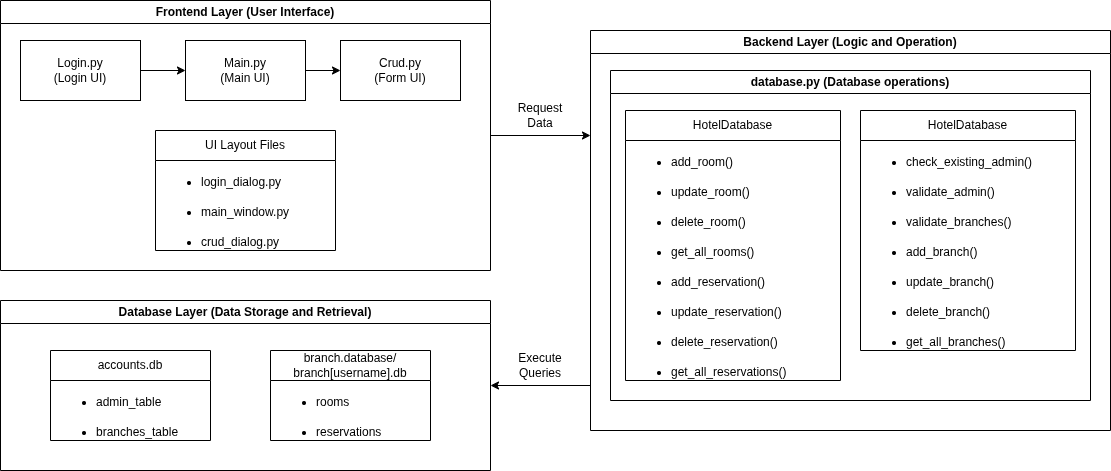

The diagram above was exported from draw.io. Its source (the exported page's mxGraphModel, read from the mxfile embedded in the PNG):
<mxGraphModel dx="1394" dy="772" grid="1" gridSize="10" guides="1" tooltips="1" connect="1" arrows="1" fold="1" page="1" pageScale="1" pageWidth="850" pageHeight="1100" math="0" shadow="0">
  <root>
    <mxCell id="0" />
    <mxCell id="1" parent="0" />
    <mxCell id="KzWHOr-OBOIxcDlLxg0x-41" style="edgeStyle=orthogonalEdgeStyle;rounded=0;orthogonalLoop=1;jettySize=auto;html=1;" edge="1" parent="1" source="KzWHOr-OBOIxcDlLxg0x-1">
      <mxGeometry relative="1" as="geometry">
        <mxPoint x="640" y="145" as="targetPoint" />
      </mxGeometry>
    </mxCell>
    <mxCell id="KzWHOr-OBOIxcDlLxg0x-1" value="Frontend Layer (User Interface)" style="swimlane;whiteSpace=wrap;html=1;" vertex="1" parent="1">
      <mxGeometry x="50" y="10" width="490" height="270" as="geometry" />
    </mxCell>
    <mxCell id="KzWHOr-OBOIxcDlLxg0x-8" style="edgeStyle=orthogonalEdgeStyle;rounded=0;orthogonalLoop=1;jettySize=auto;html=1;entryX=0;entryY=0.5;entryDx=0;entryDy=0;" edge="1" parent="KzWHOr-OBOIxcDlLxg0x-1" source="KzWHOr-OBOIxcDlLxg0x-4" target="KzWHOr-OBOIxcDlLxg0x-5">
      <mxGeometry relative="1" as="geometry" />
    </mxCell>
    <mxCell id="KzWHOr-OBOIxcDlLxg0x-4" value="Login.py&lt;div&gt;(Login UI)&lt;/div&gt;" style="rounded=0;whiteSpace=wrap;html=1;" vertex="1" parent="KzWHOr-OBOIxcDlLxg0x-1">
      <mxGeometry x="20" y="40" width="120" height="60" as="geometry" />
    </mxCell>
    <mxCell id="KzWHOr-OBOIxcDlLxg0x-10" style="edgeStyle=orthogonalEdgeStyle;rounded=0;orthogonalLoop=1;jettySize=auto;html=1;entryX=0;entryY=0.5;entryDx=0;entryDy=0;" edge="1" parent="KzWHOr-OBOIxcDlLxg0x-1" source="KzWHOr-OBOIxcDlLxg0x-5" target="KzWHOr-OBOIxcDlLxg0x-6">
      <mxGeometry relative="1" as="geometry" />
    </mxCell>
    <mxCell id="KzWHOr-OBOIxcDlLxg0x-5" value="Main.py&lt;div&gt;(Main UI)&lt;/div&gt;" style="rounded=0;whiteSpace=wrap;html=1;" vertex="1" parent="KzWHOr-OBOIxcDlLxg0x-1">
      <mxGeometry x="185" y="40" width="120" height="60" as="geometry" />
    </mxCell>
    <mxCell id="KzWHOr-OBOIxcDlLxg0x-6" value="Crud.py&lt;div&gt;(Form UI)&lt;/div&gt;" style="rounded=0;whiteSpace=wrap;html=1;" vertex="1" parent="KzWHOr-OBOIxcDlLxg0x-1">
      <mxGeometry x="340" y="40" width="120" height="60" as="geometry" />
    </mxCell>
    <mxCell id="KzWHOr-OBOIxcDlLxg0x-11" value="UI Layout Files" style="swimlane;fontStyle=0;childLayout=stackLayout;horizontal=1;startSize=30;horizontalStack=0;resizeParent=1;resizeParentMax=0;resizeLast=0;collapsible=1;marginBottom=0;whiteSpace=wrap;html=1;" vertex="1" parent="KzWHOr-OBOIxcDlLxg0x-1">
      <mxGeometry x="155" y="130" width="180" height="120" as="geometry" />
    </mxCell>
    <mxCell id="KzWHOr-OBOIxcDlLxg0x-12" value="&lt;ul&gt;&lt;li&gt;login_dialog.py&lt;/li&gt;&lt;/ul&gt;" style="text;strokeColor=none;fillColor=none;align=left;verticalAlign=middle;spacingLeft=4;spacingRight=4;overflow=hidden;points=[[0,0.5],[1,0.5]];portConstraint=eastwest;rotatable=0;whiteSpace=wrap;html=1;" vertex="1" parent="KzWHOr-OBOIxcDlLxg0x-11">
      <mxGeometry y="30" width="180" height="30" as="geometry" />
    </mxCell>
    <mxCell id="KzWHOr-OBOIxcDlLxg0x-13" value="&lt;ul&gt;&lt;li&gt;main_window.py&lt;/li&gt;&lt;/ul&gt;" style="text;strokeColor=none;fillColor=none;align=left;verticalAlign=middle;spacingLeft=4;spacingRight=4;overflow=hidden;points=[[0,0.5],[1,0.5]];portConstraint=eastwest;rotatable=0;whiteSpace=wrap;html=1;" vertex="1" parent="KzWHOr-OBOIxcDlLxg0x-11">
      <mxGeometry y="60" width="180" height="30" as="geometry" />
    </mxCell>
    <mxCell id="KzWHOr-OBOIxcDlLxg0x-14" value="&lt;ul&gt;&lt;li&gt;crud_dialog.py&lt;/li&gt;&lt;/ul&gt;" style="text;strokeColor=none;fillColor=none;align=left;verticalAlign=middle;spacingLeft=4;spacingRight=4;overflow=hidden;points=[[0,0.5],[1,0.5]];portConstraint=eastwest;rotatable=0;whiteSpace=wrap;html=1;" vertex="1" parent="KzWHOr-OBOIxcDlLxg0x-11">
      <mxGeometry y="90" width="180" height="30" as="geometry" />
    </mxCell>
    <mxCell id="KzWHOr-OBOIxcDlLxg0x-15" value="Backend Layer (Logic and Operation)" style="swimlane;whiteSpace=wrap;html=1;" vertex="1" parent="1">
      <mxGeometry x="640" y="40" width="520" height="400" as="geometry" />
    </mxCell>
    <mxCell id="KzWHOr-OBOIxcDlLxg0x-17" value="database.py (Database operations)" style="swimlane;whiteSpace=wrap;html=1;" vertex="1" parent="KzWHOr-OBOIxcDlLxg0x-15">
      <mxGeometry x="20" y="40" width="480" height="330" as="geometry" />
    </mxCell>
    <mxCell id="KzWHOr-OBOIxcDlLxg0x-18" value="HotelDatabase" style="swimlane;fontStyle=0;childLayout=stackLayout;horizontal=1;startSize=30;horizontalStack=0;resizeParent=1;resizeParentMax=0;resizeLast=0;collapsible=1;marginBottom=0;whiteSpace=wrap;html=1;" vertex="1" parent="KzWHOr-OBOIxcDlLxg0x-17">
      <mxGeometry x="15" y="40" width="215" height="270" as="geometry" />
    </mxCell>
    <mxCell id="KzWHOr-OBOIxcDlLxg0x-19" value="&lt;ul&gt;&lt;li&gt;add_room()&lt;/li&gt;&lt;/ul&gt;" style="text;strokeColor=none;fillColor=none;align=left;verticalAlign=middle;spacingLeft=4;spacingRight=4;overflow=hidden;points=[[0,0.5],[1,0.5]];portConstraint=eastwest;rotatable=0;whiteSpace=wrap;html=1;" vertex="1" parent="KzWHOr-OBOIxcDlLxg0x-18">
      <mxGeometry y="30" width="215" height="30" as="geometry" />
    </mxCell>
    <mxCell id="KzWHOr-OBOIxcDlLxg0x-23" value="&lt;ul&gt;&lt;li&gt;update_room()&lt;/li&gt;&lt;/ul&gt;" style="text;strokeColor=none;fillColor=none;align=left;verticalAlign=middle;spacingLeft=4;spacingRight=4;overflow=hidden;points=[[0,0.5],[1,0.5]];portConstraint=eastwest;rotatable=0;whiteSpace=wrap;html=1;" vertex="1" parent="KzWHOr-OBOIxcDlLxg0x-18">
      <mxGeometry y="60" width="215" height="30" as="geometry" />
    </mxCell>
    <mxCell id="KzWHOr-OBOIxcDlLxg0x-20" value="&lt;ul&gt;&lt;li&gt;delete_room()&lt;/li&gt;&lt;/ul&gt;" style="text;strokeColor=none;fillColor=none;align=left;verticalAlign=middle;spacingLeft=4;spacingRight=4;overflow=hidden;points=[[0,0.5],[1,0.5]];portConstraint=eastwest;rotatable=0;whiteSpace=wrap;html=1;" vertex="1" parent="KzWHOr-OBOIxcDlLxg0x-18">
      <mxGeometry y="90" width="215" height="30" as="geometry" />
    </mxCell>
    <mxCell id="KzWHOr-OBOIxcDlLxg0x-25" value="&lt;ul&gt;&lt;li&gt;get_all_rooms()&lt;/li&gt;&lt;/ul&gt;" style="text;strokeColor=none;fillColor=none;align=left;verticalAlign=middle;spacingLeft=4;spacingRight=4;overflow=hidden;points=[[0,0.5],[1,0.5]];portConstraint=eastwest;rotatable=0;whiteSpace=wrap;html=1;" vertex="1" parent="KzWHOr-OBOIxcDlLxg0x-18">
      <mxGeometry y="120" width="215" height="30" as="geometry" />
    </mxCell>
    <mxCell id="KzWHOr-OBOIxcDlLxg0x-27" value="&lt;ul&gt;&lt;li&gt;add_reservation()&lt;/li&gt;&lt;/ul&gt;" style="text;strokeColor=none;fillColor=none;align=left;verticalAlign=middle;spacingLeft=4;spacingRight=4;overflow=hidden;points=[[0,0.5],[1,0.5]];portConstraint=eastwest;rotatable=0;whiteSpace=wrap;html=1;" vertex="1" parent="KzWHOr-OBOIxcDlLxg0x-18">
      <mxGeometry y="150" width="215" height="30" as="geometry" />
    </mxCell>
    <mxCell id="KzWHOr-OBOIxcDlLxg0x-28" value="&lt;ul&gt;&lt;li&gt;update_reservation()&lt;/li&gt;&lt;/ul&gt;" style="text;strokeColor=none;fillColor=none;align=left;verticalAlign=middle;spacingLeft=4;spacingRight=4;overflow=hidden;points=[[0,0.5],[1,0.5]];portConstraint=eastwest;rotatable=0;whiteSpace=wrap;html=1;" vertex="1" parent="KzWHOr-OBOIxcDlLxg0x-18">
      <mxGeometry y="180" width="215" height="30" as="geometry" />
    </mxCell>
    <mxCell id="KzWHOr-OBOIxcDlLxg0x-24" value="&lt;ul&gt;&lt;li&gt;delete_reservation()&lt;/li&gt;&lt;/ul&gt;" style="text;strokeColor=none;fillColor=none;align=left;verticalAlign=middle;spacingLeft=4;spacingRight=4;overflow=hidden;points=[[0,0.5],[1,0.5]];portConstraint=eastwest;rotatable=0;whiteSpace=wrap;html=1;" vertex="1" parent="KzWHOr-OBOIxcDlLxg0x-18">
      <mxGeometry y="210" width="215" height="30" as="geometry" />
    </mxCell>
    <mxCell id="KzWHOr-OBOIxcDlLxg0x-30" value="&lt;ul&gt;&lt;li&gt;get_all_reservations()&lt;/li&gt;&lt;/ul&gt;" style="text;strokeColor=none;fillColor=none;align=left;verticalAlign=middle;spacingLeft=4;spacingRight=4;overflow=hidden;points=[[0,0.5],[1,0.5]];portConstraint=eastwest;rotatable=0;whiteSpace=wrap;html=1;" vertex="1" parent="KzWHOr-OBOIxcDlLxg0x-18">
      <mxGeometry y="240" width="215" height="30" as="geometry" />
    </mxCell>
    <mxCell id="KzWHOr-OBOIxcDlLxg0x-31" value="HotelDatabase" style="swimlane;fontStyle=0;childLayout=stackLayout;horizontal=1;startSize=30;horizontalStack=0;resizeParent=1;resizeParentMax=0;resizeLast=0;collapsible=1;marginBottom=0;whiteSpace=wrap;html=1;" vertex="1" parent="KzWHOr-OBOIxcDlLxg0x-17">
      <mxGeometry x="250" y="40" width="215" height="240" as="geometry" />
    </mxCell>
    <mxCell id="KzWHOr-OBOIxcDlLxg0x-56" value="&lt;ul&gt;&lt;li&gt;check_existing_admin()&lt;/li&gt;&lt;/ul&gt;" style="text;strokeColor=none;fillColor=none;align=left;verticalAlign=middle;spacingLeft=4;spacingRight=4;overflow=hidden;points=[[0,0.5],[1,0.5]];portConstraint=eastwest;rotatable=0;whiteSpace=wrap;html=1;" vertex="1" parent="KzWHOr-OBOIxcDlLxg0x-31">
      <mxGeometry y="30" width="215" height="30" as="geometry" />
    </mxCell>
    <mxCell id="KzWHOr-OBOIxcDlLxg0x-32" value="&lt;ul&gt;&lt;li&gt;validate_admin()&lt;/li&gt;&lt;/ul&gt;" style="text;strokeColor=none;fillColor=none;align=left;verticalAlign=middle;spacingLeft=4;spacingRight=4;overflow=hidden;points=[[0,0.5],[1,0.5]];portConstraint=eastwest;rotatable=0;whiteSpace=wrap;html=1;" vertex="1" parent="KzWHOr-OBOIxcDlLxg0x-31">
      <mxGeometry y="60" width="215" height="30" as="geometry" />
    </mxCell>
    <mxCell id="KzWHOr-OBOIxcDlLxg0x-33" value="&lt;ul&gt;&lt;li&gt;validate_branches()&lt;/li&gt;&lt;/ul&gt;" style="text;strokeColor=none;fillColor=none;align=left;verticalAlign=middle;spacingLeft=4;spacingRight=4;overflow=hidden;points=[[0,0.5],[1,0.5]];portConstraint=eastwest;rotatable=0;whiteSpace=wrap;html=1;" vertex="1" parent="KzWHOr-OBOIxcDlLxg0x-31">
      <mxGeometry y="90" width="215" height="30" as="geometry" />
    </mxCell>
    <mxCell id="KzWHOr-OBOIxcDlLxg0x-34" value="&lt;ul&gt;&lt;li&gt;add_branch()&lt;/li&gt;&lt;/ul&gt;" style="text;strokeColor=none;fillColor=none;align=left;verticalAlign=middle;spacingLeft=4;spacingRight=4;overflow=hidden;points=[[0,0.5],[1,0.5]];portConstraint=eastwest;rotatable=0;whiteSpace=wrap;html=1;" vertex="1" parent="KzWHOr-OBOIxcDlLxg0x-31">
      <mxGeometry y="120" width="215" height="30" as="geometry" />
    </mxCell>
    <mxCell id="KzWHOr-OBOIxcDlLxg0x-35" value="&lt;ul&gt;&lt;li&gt;update_branch()&lt;/li&gt;&lt;/ul&gt;" style="text;strokeColor=none;fillColor=none;align=left;verticalAlign=middle;spacingLeft=4;spacingRight=4;overflow=hidden;points=[[0,0.5],[1,0.5]];portConstraint=eastwest;rotatable=0;whiteSpace=wrap;html=1;" vertex="1" parent="KzWHOr-OBOIxcDlLxg0x-31">
      <mxGeometry y="150" width="215" height="30" as="geometry" />
    </mxCell>
    <mxCell id="KzWHOr-OBOIxcDlLxg0x-36" value="&lt;ul&gt;&lt;li&gt;delete_branch()&lt;/li&gt;&lt;/ul&gt;" style="text;strokeColor=none;fillColor=none;align=left;verticalAlign=middle;spacingLeft=4;spacingRight=4;overflow=hidden;points=[[0,0.5],[1,0.5]];portConstraint=eastwest;rotatable=0;whiteSpace=wrap;html=1;" vertex="1" parent="KzWHOr-OBOIxcDlLxg0x-31">
      <mxGeometry y="180" width="215" height="30" as="geometry" />
    </mxCell>
    <mxCell id="KzWHOr-OBOIxcDlLxg0x-37" value="&lt;ul&gt;&lt;li&gt;get_all_branches()&lt;/li&gt;&lt;/ul&gt;" style="text;strokeColor=none;fillColor=none;align=left;verticalAlign=middle;spacingLeft=4;spacingRight=4;overflow=hidden;points=[[0,0.5],[1,0.5]];portConstraint=eastwest;rotatable=0;whiteSpace=wrap;html=1;" vertex="1" parent="KzWHOr-OBOIxcDlLxg0x-31">
      <mxGeometry y="210" width="215" height="30" as="geometry" />
    </mxCell>
    <mxCell id="KzWHOr-OBOIxcDlLxg0x-53" style="edgeStyle=orthogonalEdgeStyle;rounded=0;orthogonalLoop=1;jettySize=auto;html=1;" edge="1" parent="1" target="KzWHOr-OBOIxcDlLxg0x-42">
      <mxGeometry relative="1" as="geometry">
        <mxPoint x="640" y="395" as="sourcePoint" />
      </mxGeometry>
    </mxCell>
    <mxCell id="KzWHOr-OBOIxcDlLxg0x-42" value="Database Layer (Data Storage and Retrieval)" style="swimlane;whiteSpace=wrap;html=1;" vertex="1" parent="1">
      <mxGeometry x="50" y="310" width="490" height="170" as="geometry" />
    </mxCell>
    <mxCell id="KzWHOr-OBOIxcDlLxg0x-43" value="accounts.db" style="swimlane;fontStyle=0;childLayout=stackLayout;horizontal=1;startSize=30;horizontalStack=0;resizeParent=1;resizeParentMax=0;resizeLast=0;collapsible=1;marginBottom=0;whiteSpace=wrap;html=1;" vertex="1" parent="KzWHOr-OBOIxcDlLxg0x-42">
      <mxGeometry x="50" y="50" width="160" height="90" as="geometry" />
    </mxCell>
    <mxCell id="KzWHOr-OBOIxcDlLxg0x-44" value="&lt;ul&gt;&lt;li&gt;admin_table&lt;/li&gt;&lt;/ul&gt;" style="text;strokeColor=none;fillColor=none;align=left;verticalAlign=middle;spacingLeft=4;spacingRight=4;overflow=hidden;points=[[0,0.5],[1,0.5]];portConstraint=eastwest;rotatable=0;whiteSpace=wrap;html=1;" vertex="1" parent="KzWHOr-OBOIxcDlLxg0x-43">
      <mxGeometry y="30" width="160" height="30" as="geometry" />
    </mxCell>
    <mxCell id="KzWHOr-OBOIxcDlLxg0x-45" value="&lt;ul&gt;&lt;li&gt;branches_table&lt;/li&gt;&lt;/ul&gt;" style="text;strokeColor=none;fillColor=none;align=left;verticalAlign=middle;spacingLeft=4;spacingRight=4;overflow=hidden;points=[[0,0.5],[1,0.5]];portConstraint=eastwest;rotatable=0;whiteSpace=wrap;html=1;" vertex="1" parent="KzWHOr-OBOIxcDlLxg0x-43">
      <mxGeometry y="60" width="160" height="30" as="geometry" />
    </mxCell>
    <mxCell id="KzWHOr-OBOIxcDlLxg0x-47" value="branch.database/&lt;div&gt;branch[username].db&lt;/div&gt;" style="swimlane;fontStyle=0;childLayout=stackLayout;horizontal=1;startSize=30;horizontalStack=0;resizeParent=1;resizeParentMax=0;resizeLast=0;collapsible=1;marginBottom=0;whiteSpace=wrap;html=1;" vertex="1" parent="KzWHOr-OBOIxcDlLxg0x-42">
      <mxGeometry x="270" y="50" width="160" height="90" as="geometry" />
    </mxCell>
    <mxCell id="KzWHOr-OBOIxcDlLxg0x-48" value="&lt;ul&gt;&lt;li&gt;rooms&lt;/li&gt;&lt;/ul&gt;" style="text;strokeColor=none;fillColor=none;align=left;verticalAlign=middle;spacingLeft=4;spacingRight=4;overflow=hidden;points=[[0,0.5],[1,0.5]];portConstraint=eastwest;rotatable=0;whiteSpace=wrap;html=1;" vertex="1" parent="KzWHOr-OBOIxcDlLxg0x-47">
      <mxGeometry y="30" width="160" height="30" as="geometry" />
    </mxCell>
    <mxCell id="KzWHOr-OBOIxcDlLxg0x-49" value="&lt;ul&gt;&lt;li&gt;reservations&lt;/li&gt;&lt;/ul&gt;" style="text;strokeColor=none;fillColor=none;align=left;verticalAlign=middle;spacingLeft=4;spacingRight=4;overflow=hidden;points=[[0,0.5],[1,0.5]];portConstraint=eastwest;rotatable=0;whiteSpace=wrap;html=1;" vertex="1" parent="KzWHOr-OBOIxcDlLxg0x-47">
      <mxGeometry y="60" width="160" height="30" as="geometry" />
    </mxCell>
    <mxCell id="KzWHOr-OBOIxcDlLxg0x-54" value="Request Data" style="text;html=1;whiteSpace=wrap;strokeColor=none;fillColor=none;align=center;verticalAlign=middle;rounded=0;" vertex="1" parent="1">
      <mxGeometry x="560" y="110" width="60" height="30" as="geometry" />
    </mxCell>
    <mxCell id="KzWHOr-OBOIxcDlLxg0x-55" value="Execute Queries" style="text;html=1;whiteSpace=wrap;strokeColor=none;fillColor=none;align=center;verticalAlign=middle;rounded=0;" vertex="1" parent="1">
      <mxGeometry x="560" y="360" width="60" height="30" as="geometry" />
    </mxCell>
  </root>
</mxGraphModel>